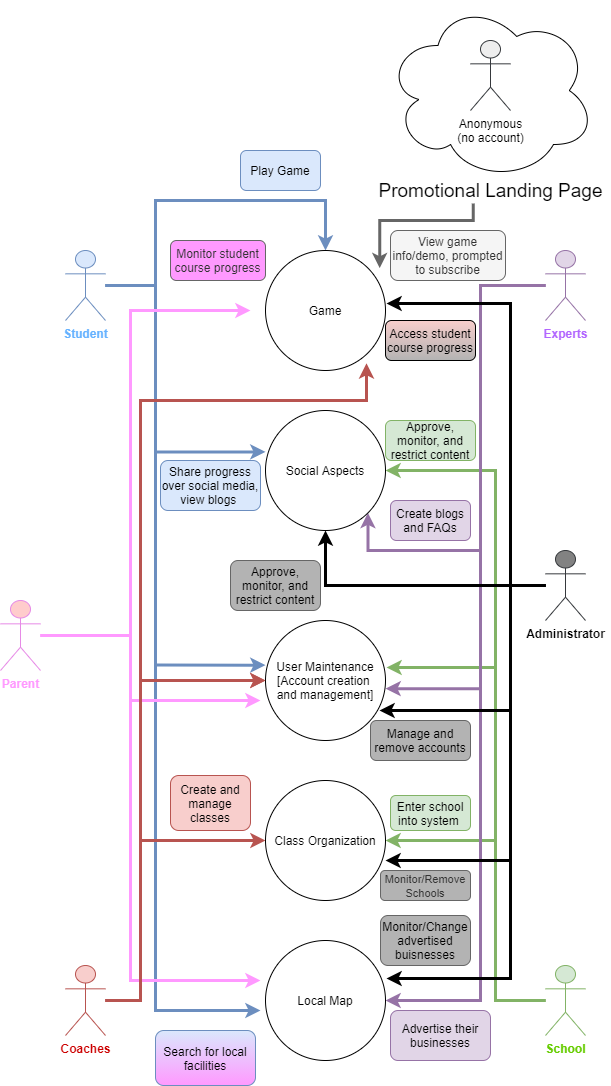

The diagram above was exported from draw.io. Its source (the exported page's mxGraphModel, read from the mxfile embedded in the PNG):
<mxGraphModel dx="1422" dy="762" grid="1" gridSize="10" guides="1" tooltips="1" connect="1" arrows="1" fold="1" page="1" pageScale="1" pageWidth="850" pageHeight="1100" background="#ffffff" math="0" shadow="0">
  <root>
    <mxCell id="0" />
    <mxCell id="1" parent="0" />
    <mxCell id="aKdUpl2IGSRtSc42sYGz-13" value="" style="ellipse;shape=cloud;whiteSpace=wrap;html=1;" parent="1" vertex="1">
      <mxGeometry x="465" y="790" width="210" height="180" as="geometry" />
    </mxCell>
    <mxCell id="pwb5FqtoMNE2PnRSoB7I-15" style="edgeStyle=orthogonalEdgeStyle;rounded=0;orthogonalLoop=1;jettySize=auto;html=1;entryX=0.5;entryY=0;entryDx=0;entryDy=0;fillColor=#dae8fc;strokeColor=#6c8ebf;strokeWidth=3;" parent="1" source="pwb5FqtoMNE2PnRSoB7I-1" target="pwb5FqtoMNE2PnRSoB7I-5" edge="1">
      <mxGeometry relative="1" as="geometry">
        <Array as="points">
          <mxPoint x="235" y="1075" />
          <mxPoint x="235" y="990" />
          <mxPoint x="405" y="990" />
        </Array>
      </mxGeometry>
    </mxCell>
    <mxCell id="pwb5FqtoMNE2PnRSoB7I-16" style="edgeStyle=orthogonalEdgeStyle;rounded=0;orthogonalLoop=1;jettySize=auto;html=1;entryX=0;entryY=0.345;entryDx=0;entryDy=0;entryPerimeter=0;fillColor=#dae8fc;strokeColor=#6c8ebf;strokeWidth=3;" parent="1" source="pwb5FqtoMNE2PnRSoB7I-1" target="pwb5FqtoMNE2PnRSoB7I-6" edge="1">
      <mxGeometry relative="1" as="geometry">
        <Array as="points">
          <mxPoint x="235" y="1075" />
          <mxPoint x="235" y="1241" />
        </Array>
      </mxGeometry>
    </mxCell>
    <mxCell id="pwb5FqtoMNE2PnRSoB7I-17" style="edgeStyle=orthogonalEdgeStyle;rounded=0;orthogonalLoop=1;jettySize=auto;html=1;entryX=0;entryY=0.372;entryDx=0;entryDy=0;entryPerimeter=0;fillColor=#dae8fc;strokeColor=#6c8ebf;strokeWidth=3;" parent="1" source="pwb5FqtoMNE2PnRSoB7I-1" target="pwb5FqtoMNE2PnRSoB7I-7" edge="1">
      <mxGeometry relative="1" as="geometry">
        <Array as="points">
          <mxPoint x="235" y="1075" />
          <mxPoint x="235" y="1455" />
        </Array>
      </mxGeometry>
    </mxCell>
    <mxCell id="pwb5FqtoMNE2PnRSoB7I-19" style="edgeStyle=orthogonalEdgeStyle;rounded=0;orthogonalLoop=1;jettySize=auto;html=1;fillColor=#dae8fc;strokeColor=#6c8ebf;strokeWidth=3;" parent="1" source="pwb5FqtoMNE2PnRSoB7I-1" edge="1">
      <mxGeometry relative="1" as="geometry">
        <Array as="points">
          <mxPoint x="235" y="1075" />
          <mxPoint x="235" y="1800" />
        </Array>
        <mxPoint x="340" y="1800" as="targetPoint" />
      </mxGeometry>
    </mxCell>
    <mxCell id="pwb5FqtoMNE2PnRSoB7I-1" value="&lt;font color=&quot;#66b2ff&quot;&gt;&lt;b&gt;Student&lt;/b&gt;&lt;/font&gt;" style="shape=umlActor;verticalLabelPosition=bottom;verticalAlign=top;html=1;outlineConnect=0;fillColor=#dae8fc;strokeColor=#6c8ebf;" parent="1" vertex="1">
      <mxGeometry x="145" y="1040" width="40" height="70" as="geometry" />
    </mxCell>
    <mxCell id="pwb5FqtoMNE2PnRSoB7I-12" style="edgeStyle=orthogonalEdgeStyle;rounded=0;orthogonalLoop=1;jettySize=auto;html=1;entryX=0;entryY=0.5;entryDx=0;entryDy=0;strokeWidth=3;fillColor=#f8cecc;strokeColor=#b85450;" parent="1" source="pwb5FqtoMNE2PnRSoB7I-2" target="pwb5FqtoMNE2PnRSoB7I-8" edge="1">
      <mxGeometry relative="1" as="geometry">
        <Array as="points">
          <mxPoint x="220" y="1790" />
          <mxPoint x="220" y="1630" />
        </Array>
      </mxGeometry>
    </mxCell>
    <mxCell id="pwb5FqtoMNE2PnRSoB7I-14" style="edgeStyle=orthogonalEdgeStyle;rounded=0;orthogonalLoop=1;jettySize=auto;html=1;entryX=0;entryY=0.5;entryDx=0;entryDy=0;strokeWidth=3;fillColor=#f8cecc;strokeColor=#b85450;" parent="1" source="pwb5FqtoMNE2PnRSoB7I-2" target="pwb5FqtoMNE2PnRSoB7I-7" edge="1">
      <mxGeometry relative="1" as="geometry">
        <Array as="points">
          <mxPoint x="220" y="1790" />
          <mxPoint x="220" y="1470" />
        </Array>
      </mxGeometry>
    </mxCell>
    <mxCell id="pwb5FqtoMNE2PnRSoB7I-2" value="&lt;b&gt;&lt;font color=&quot;#cc0000&quot;&gt;Coaches&lt;/font&gt;&lt;/b&gt;" style="shape=umlActor;verticalLabelPosition=bottom;verticalAlign=top;html=1;outlineConnect=0;fillColor=#f8cecc;strokeColor=#b85450;" parent="1" vertex="1">
      <mxGeometry x="145" y="1755" width="40" height="70" as="geometry" />
    </mxCell>
    <mxCell id="aKdUpl2IGSRtSc42sYGz-2" style="edgeStyle=orthogonalEdgeStyle;rounded=0;orthogonalLoop=1;jettySize=auto;html=1;strokeWidth=3;fillColor=#d5e8d4;strokeColor=#82b366;entryX=1;entryY=0.5;entryDx=0;entryDy=0;" parent="1" source="pwb5FqtoMNE2PnRSoB7I-3" target="pwb5FqtoMNE2PnRSoB7I-6" edge="1">
      <mxGeometry relative="1" as="geometry">
        <Array as="points">
          <mxPoint x="575" y="1790" />
          <mxPoint x="575" y="1260" />
        </Array>
        <mxPoint x="480" y="1270" as="targetPoint" />
      </mxGeometry>
    </mxCell>
    <mxCell id="aKdUpl2IGSRtSc42sYGz-3" style="edgeStyle=orthogonalEdgeStyle;rounded=0;orthogonalLoop=1;jettySize=auto;html=1;entryX=1;entryY=0.5;entryDx=0;entryDy=0;strokeWidth=3;fillColor=#d5e8d4;strokeColor=#82b366;" parent="1" source="pwb5FqtoMNE2PnRSoB7I-3" target="pwb5FqtoMNE2PnRSoB7I-8" edge="1">
      <mxGeometry relative="1" as="geometry">
        <Array as="points">
          <mxPoint x="575" y="1790" />
          <mxPoint x="575" y="1630" />
        </Array>
      </mxGeometry>
    </mxCell>
    <mxCell id="aKdUpl2IGSRtSc42sYGz-4" style="edgeStyle=orthogonalEdgeStyle;rounded=0;orthogonalLoop=1;jettySize=auto;html=1;entryX=1.008;entryY=0.392;entryDx=0;entryDy=0;entryPerimeter=0;strokeWidth=3;fillColor=#d5e8d4;strokeColor=#82b366;" parent="1" source="pwb5FqtoMNE2PnRSoB7I-3" target="pwb5FqtoMNE2PnRSoB7I-7" edge="1">
      <mxGeometry relative="1" as="geometry">
        <Array as="points">
          <mxPoint x="575" y="1790" />
          <mxPoint x="575" y="1457" />
        </Array>
      </mxGeometry>
    </mxCell>
    <mxCell id="pwb5FqtoMNE2PnRSoB7I-3" value="&lt;font color=&quot;#66cc00&quot;&gt;&lt;b&gt;School&lt;/b&gt;&lt;/font&gt;" style="shape=umlActor;verticalLabelPosition=bottom;verticalAlign=top;html=1;outlineConnect=0;fillColor=#d5e8d4;strokeColor=#82b366;" parent="1" vertex="1">
      <mxGeometry x="625" y="1755" width="40" height="70" as="geometry" />
    </mxCell>
    <mxCell id="pwb5FqtoMNE2PnRSoB7I-21" style="edgeStyle=orthogonalEdgeStyle;rounded=0;orthogonalLoop=1;jettySize=auto;html=1;strokeWidth=3;fillColor=#e1d5e7;strokeColor=#9673a6;entryX=1;entryY=1;entryDx=0;entryDy=0;" parent="1" source="pwb5FqtoMNE2PnRSoB7I-4" target="pwb5FqtoMNE2PnRSoB7I-6" edge="1">
      <mxGeometry relative="1" as="geometry">
        <mxPoint x="470" y="1310" as="targetPoint" />
        <Array as="points">
          <mxPoint x="560" y="1075" />
          <mxPoint x="560" y="1340" />
          <mxPoint x="447" y="1340" />
        </Array>
      </mxGeometry>
    </mxCell>
    <mxCell id="pwb5FqtoMNE2PnRSoB7I-23" style="edgeStyle=orthogonalEdgeStyle;rounded=0;orthogonalLoop=1;jettySize=auto;html=1;strokeWidth=3;entryX=1;entryY=0.568;entryDx=0;entryDy=0;entryPerimeter=0;fillColor=#e1d5e7;strokeColor=#9673a6;" parent="1" source="pwb5FqtoMNE2PnRSoB7I-4" target="pwb5FqtoMNE2PnRSoB7I-7" edge="1">
      <mxGeometry relative="1" as="geometry">
        <mxPoint x="545" y="1430" as="targetPoint" />
        <Array as="points">
          <mxPoint x="560" y="1075" />
          <mxPoint x="560" y="1478" />
        </Array>
      </mxGeometry>
    </mxCell>
    <mxCell id="pwb5FqtoMNE2PnRSoB7I-24" style="edgeStyle=orthogonalEdgeStyle;rounded=0;orthogonalLoop=1;jettySize=auto;html=1;strokeWidth=3;fillColor=#e1d5e7;strokeColor=#9673a6;entryX=1;entryY=0.5;entryDx=0;entryDy=0;" parent="1" source="pwb5FqtoMNE2PnRSoB7I-4" target="pwb5FqtoMNE2PnRSoB7I-9" edge="1">
      <mxGeometry relative="1" as="geometry">
        <mxPoint x="475" y="1803" as="targetPoint" />
        <Array as="points">
          <mxPoint x="560" y="1075" />
          <mxPoint x="560" y="1790" />
        </Array>
      </mxGeometry>
    </mxCell>
    <mxCell id="pwb5FqtoMNE2PnRSoB7I-4" value="&lt;b&gt;&lt;font color=&quot;#b266ff&quot;&gt;Experts&lt;/font&gt;&lt;/b&gt;" style="shape=umlActor;verticalLabelPosition=bottom;verticalAlign=top;html=1;outlineConnect=0;fillColor=#e1d5e7;strokeColor=#9673a6;" parent="1" vertex="1">
      <mxGeometry x="625" y="1040" width="40" height="70" as="geometry" />
    </mxCell>
    <mxCell id="pwb5FqtoMNE2PnRSoB7I-5" value="Game" style="ellipse;whiteSpace=wrap;html=1;aspect=fixed;" parent="1" vertex="1">
      <mxGeometry x="345" y="1040" width="120" height="120" as="geometry" />
    </mxCell>
    <mxCell id="pwb5FqtoMNE2PnRSoB7I-6" value="Social Aspects" style="ellipse;whiteSpace=wrap;html=1;aspect=fixed;" parent="1" vertex="1">
      <mxGeometry x="345" y="1200" width="120" height="120" as="geometry" />
    </mxCell>
    <mxCell id="pwb5FqtoMNE2PnRSoB7I-7" value="User Maintenance&lt;br&gt;[Account creation &lt;br&gt;and management]" style="ellipse;whiteSpace=wrap;html=1;aspect=fixed;" parent="1" vertex="1">
      <mxGeometry x="345" y="1410" width="120" height="120" as="geometry" />
    </mxCell>
    <mxCell id="pwb5FqtoMNE2PnRSoB7I-8" value="Class Organization" style="ellipse;whiteSpace=wrap;html=1;aspect=fixed;" parent="1" vertex="1">
      <mxGeometry x="345" y="1570" width="120" height="120" as="geometry" />
    </mxCell>
    <mxCell id="pwb5FqtoMNE2PnRSoB7I-9" value="Local Map" style="ellipse;whiteSpace=wrap;html=1;aspect=fixed;" parent="1" vertex="1">
      <mxGeometry x="345" y="1730" width="120" height="120" as="geometry" />
    </mxCell>
    <mxCell id="M2Bl9IIaNbUyKUMZ27l2-1" value="Play Game" style="text;html=1;strokeColor=#6c8ebf;fillColor=#dae8fc;align=center;verticalAlign=middle;whiteSpace=wrap;rounded=1;" parent="1" vertex="1">
      <mxGeometry x="320" y="940" width="80" height="40" as="geometry" />
    </mxCell>
    <mxCell id="M2Bl9IIaNbUyKUMZ27l2-3" value="Approve, monitor, and restrict content" style="text;html=1;strokeColor=#82b366;fillColor=#d5e8d4;align=center;verticalAlign=middle;whiteSpace=wrap;rounded=1;glass=0;shadow=0;sketch=0;" parent="1" vertex="1">
      <mxGeometry x="465" y="1210" width="90" height="40" as="geometry" />
    </mxCell>
    <mxCell id="M2Bl9IIaNbUyKUMZ27l2-4" value="Create and manage classes" style="text;html=1;strokeColor=#b85450;fillColor=#f8cecc;align=center;verticalAlign=middle;whiteSpace=wrap;rounded=1;" parent="1" vertex="1">
      <mxGeometry x="250" y="1565" width="80" height="55" as="geometry" />
    </mxCell>
    <mxCell id="M2Bl9IIaNbUyKUMZ27l2-5" value="Enter school into system&amp;nbsp;" style="text;html=1;strokeColor=#82b366;fillColor=#d5e8d4;align=center;verticalAlign=middle;whiteSpace=wrap;rounded=1;" parent="1" vertex="1">
      <mxGeometry x="470" y="1585" width="80" height="35" as="geometry" />
    </mxCell>
    <mxCell id="M2Bl9IIaNbUyKUMZ27l2-6" value="Search for local facilities" style="text;html=1;strokeColor=#6c8ebf;align=center;verticalAlign=middle;whiteSpace=wrap;rounded=1;gradientDirection=south;fillColor=#dae8fc;gradientColor=#FF99FF;" parent="1" vertex="1">
      <mxGeometry x="235" y="1820" width="100" height="55" as="geometry" />
    </mxCell>
    <mxCell id="M2Bl9IIaNbUyKUMZ27l2-7" value="Advertise their businesses" style="text;html=1;strokeColor=#9673a6;fillColor=#e1d5e7;align=center;verticalAlign=middle;whiteSpace=wrap;rounded=1;" parent="1" vertex="1">
      <mxGeometry x="470" y="1800" width="100" height="50" as="geometry" />
    </mxCell>
    <mxCell id="pt_DoDR8EXbeFaYHEonD-1" value="Create blogs and FAQs" style="text;html=1;strokeColor=#9673a6;fillColor=#e1d5e7;align=center;verticalAlign=middle;whiteSpace=wrap;rounded=1;fontSize=12;" parent="1" vertex="1">
      <mxGeometry x="470" y="1290" width="80" height="40" as="geometry" />
    </mxCell>
    <mxCell id="iAf6L48l1l0EhDLktwYC-10" style="edgeStyle=orthogonalEdgeStyle;rounded=0;orthogonalLoop=1;jettySize=auto;html=1;strokeWidth=3;fillColor=#f5f5f5;strokeColor=#666666;exitX=0.428;exitY=1.152;exitDx=0;exitDy=0;exitPerimeter=0;entryX=0.952;entryY=0.147;entryDx=0;entryDy=0;entryPerimeter=0;" parent="1" source="aKdUpl2IGSRtSc42sYGz-14" target="pwb5FqtoMNE2PnRSoB7I-5" edge="1">
      <mxGeometry relative="1" as="geometry">
        <mxPoint x="560" y="940" as="sourcePoint" />
        <Array as="points">
          <mxPoint x="553" y="1010" />
          <mxPoint x="459" y="1010" />
        </Array>
        <mxPoint x="460" y="1040" as="targetPoint" />
      </mxGeometry>
    </mxCell>
    <mxCell id="iAf6L48l1l0EhDLktwYC-1" value="Anonymous&lt;br&gt;(no account)" style="shape=umlActor;verticalLabelPosition=bottom;verticalAlign=top;html=1;outlineConnect=0;fillColor=#eeeeee;strokeColor=#36393d;" parent="1" vertex="1">
      <mxGeometry x="550" y="830" width="40" height="70" as="geometry" />
    </mxCell>
    <mxCell id="aKdUpl2IGSRtSc42sYGz-5" style="edgeStyle=orthogonalEdgeStyle;rounded=0;orthogonalLoop=1;jettySize=auto;html=1;entryX=0.95;entryY=0.75;entryDx=0;entryDy=0;entryPerimeter=0;strokeWidth=3;" parent="1" source="iAf6L48l1l0EhDLktwYC-2" target="pwb5FqtoMNE2PnRSoB7I-7" edge="1">
      <mxGeometry relative="1" as="geometry">
        <Array as="points">
          <mxPoint x="590" y="1375" />
          <mxPoint x="590" y="1500" />
        </Array>
      </mxGeometry>
    </mxCell>
    <mxCell id="aKdUpl2IGSRtSc42sYGz-8" style="edgeStyle=orthogonalEdgeStyle;rounded=0;orthogonalLoop=1;jettySize=auto;html=1;entryX=0.5;entryY=1;entryDx=0;entryDy=0;strokeWidth=3;" parent="1" source="iAf6L48l1l0EhDLktwYC-2" target="pwb5FqtoMNE2PnRSoB7I-6" edge="1">
      <mxGeometry relative="1" as="geometry">
        <Array as="points">
          <mxPoint x="405" y="1375" />
        </Array>
      </mxGeometry>
    </mxCell>
    <mxCell id="aKdUpl2IGSRtSc42sYGz-10" style="edgeStyle=orthogonalEdgeStyle;rounded=0;orthogonalLoop=1;jettySize=auto;html=1;entryX=1;entryY=0.667;entryDx=0;entryDy=0;entryPerimeter=0;strokeWidth=3;" parent="1" source="iAf6L48l1l0EhDLktwYC-2" target="pwb5FqtoMNE2PnRSoB7I-8" edge="1">
      <mxGeometry relative="1" as="geometry">
        <Array as="points">
          <mxPoint x="590" y="1375" />
          <mxPoint x="590" y="1650" />
        </Array>
      </mxGeometry>
    </mxCell>
    <mxCell id="aKdUpl2IGSRtSc42sYGz-11" style="edgeStyle=orthogonalEdgeStyle;rounded=0;orthogonalLoop=1;jettySize=auto;html=1;entryX=1.008;entryY=0.317;entryDx=0;entryDy=0;entryPerimeter=0;strokeWidth=3;" parent="1" source="iAf6L48l1l0EhDLktwYC-2" target="pwb5FqtoMNE2PnRSoB7I-9" edge="1">
      <mxGeometry relative="1" as="geometry">
        <Array as="points">
          <mxPoint x="590" y="1375" />
          <mxPoint x="590" y="1768" />
        </Array>
      </mxGeometry>
    </mxCell>
    <mxCell id="aKdUpl2IGSRtSc42sYGz-12" style="edgeStyle=orthogonalEdgeStyle;rounded=0;orthogonalLoop=1;jettySize=auto;html=1;entryX=1.008;entryY=0.442;entryDx=0;entryDy=0;entryPerimeter=0;strokeWidth=3;" parent="1" source="iAf6L48l1l0EhDLktwYC-2" target="pwb5FqtoMNE2PnRSoB7I-5" edge="1">
      <mxGeometry relative="1" as="geometry">
        <Array as="points">
          <mxPoint x="590" y="1375" />
          <mxPoint x="590" y="1093" />
        </Array>
      </mxGeometry>
    </mxCell>
    <mxCell id="iAf6L48l1l0EhDLktwYC-2" value="&lt;b&gt;Administrator&lt;/b&gt;" style="shape=umlActor;verticalLabelPosition=bottom;verticalAlign=top;html=1;outlineConnect=0;strokeColor=#36393d;fillColor=#828282;" parent="1" vertex="1">
      <mxGeometry x="625" y="1340" width="40" height="70" as="geometry" />
    </mxCell>
    <mxCell id="iAf6L48l1l0EhDLktwYC-7" value="Access student course progress" style="text;html=1;align=center;verticalAlign=middle;whiteSpace=wrap;rounded=1;fillColor=#f8cecc;gradientColor=#B3B3B3;strokeColor=#000000;" parent="1" vertex="1">
      <mxGeometry x="465" y="1110" width="90" height="40" as="geometry" />
    </mxCell>
    <mxCell id="aKdUpl2IGSRtSc42sYGz-14" value="&lt;font style=&quot;font-size: 19px&quot;&gt;Promotional Landing Page&lt;/font&gt;" style="text;html=1;align=center;verticalAlign=middle;resizable=0;points=[];autosize=1;" parent="1" vertex="1">
      <mxGeometry x="450" y="970" width="240" height="20" as="geometry" />
    </mxCell>
    <mxCell id="iAf6L48l1l0EhDLktwYC-8" value="View game info/demo, prompted to subscribe" style="text;html=1;strokeColor=#666666;fillColor=#f5f5f5;align=center;verticalAlign=middle;whiteSpace=wrap;rounded=1;fontColor=#333333;" parent="1" vertex="1">
      <mxGeometry x="470" y="1020" width="115" height="50" as="geometry" />
    </mxCell>
    <mxCell id="GmQdzLTKt-yaJtXQztek-3" style="edgeStyle=orthogonalEdgeStyle;rounded=0;orthogonalLoop=1;jettySize=auto;html=1;strokeColor=#FF99FF;strokeWidth=3;fontSize=12;" parent="1" source="aKdUpl2IGSRtSc42sYGz-19" edge="1">
      <mxGeometry relative="1" as="geometry">
        <mxPoint x="330" y="1100" as="targetPoint" />
        <Array as="points">
          <mxPoint x="210" y="1425" />
          <mxPoint x="210" y="1100" />
        </Array>
      </mxGeometry>
    </mxCell>
    <mxCell id="GmQdzLTKt-yaJtXQztek-4" style="edgeStyle=orthogonalEdgeStyle;rounded=0;orthogonalLoop=1;jettySize=auto;html=1;strokeColor=#FF99FF;strokeWidth=3;fontSize=12;" parent="1" source="aKdUpl2IGSRtSc42sYGz-19" edge="1">
      <mxGeometry relative="1" as="geometry">
        <mxPoint x="340" y="1490" as="targetPoint" />
        <Array as="points">
          <mxPoint x="210" y="1425" />
          <mxPoint x="210" y="1490" />
          <mxPoint x="330" y="1490" />
        </Array>
      </mxGeometry>
    </mxCell>
    <mxCell id="GmQdzLTKt-yaJtXQztek-5" style="edgeStyle=orthogonalEdgeStyle;rounded=0;orthogonalLoop=1;jettySize=auto;html=1;strokeColor=#FF99FF;strokeWidth=3;fontSize=12;" parent="1" source="aKdUpl2IGSRtSc42sYGz-19" edge="1">
      <mxGeometry relative="1" as="geometry">
        <mxPoint x="340" y="1770" as="targetPoint" />
        <Array as="points">
          <mxPoint x="210" y="1425" />
          <mxPoint x="210" y="1770" />
        </Array>
      </mxGeometry>
    </mxCell>
    <mxCell id="aKdUpl2IGSRtSc42sYGz-19" value="&lt;b&gt;&lt;font color=&quot;#ff99ff&quot;&gt;Parent&lt;/font&gt;&lt;/b&gt;" style="shape=umlActor;verticalLabelPosition=bottom;verticalAlign=top;html=1;outlineConnect=0;fillColor=#ffcccc;strokeColor=#E68AE6;" parent="1" vertex="1">
      <mxGeometry x="80" y="1390" width="40" height="70" as="geometry" />
    </mxCell>
    <mxCell id="L0L1T5n0WcezSuanKfq5-3" style="edgeStyle=orthogonalEdgeStyle;rounded=0;orthogonalLoop=1;jettySize=auto;html=1;entryX=0;entryY=0.5;entryDx=0;entryDy=0;strokeWidth=3;fillColor=#f8cecc;strokeColor=#b85450;" parent="1" edge="1">
      <mxGeometry relative="1" as="geometry">
        <Array as="points">
          <mxPoint x="220" y="1790" />
          <mxPoint x="220" y="1470" />
        </Array>
        <mxPoint x="185" y="1790.0000000000002" as="sourcePoint" />
        <mxPoint x="344.99999999999454" y="1470" as="targetPoint" />
      </mxGeometry>
    </mxCell>
    <mxCell id="L0L1T5n0WcezSuanKfq5-4" value="&lt;font color=&quot;#000000&quot;&gt;Monitor/Change advertised buisnesses&lt;/font&gt;" style="text;html=1;strokeColor=#666666;align=center;verticalAlign=middle;whiteSpace=wrap;rounded=1;fontColor=#333333;fillColor=#B3B3B3;" parent="1" vertex="1">
      <mxGeometry x="460" y="1705" width="90" height="50" as="geometry" />
    </mxCell>
    <mxCell id="L0L1T5n0WcezSuanKfq5-11" value="&lt;font style=&quot;font-size: 11px&quot;&gt;Monitor/Remove Schools&lt;/font&gt;" style="text;html=1;strokeColor=#666666;align=center;verticalAlign=middle;whiteSpace=wrap;rounded=1;fontColor=#333333;fillColor=#B3B3B3;" parent="1" vertex="1">
      <mxGeometry x="460" y="1660" width="90" height="30" as="geometry" />
    </mxCell>
    <mxCell id="L0L1T5n0WcezSuanKfq5-12" value="&lt;span style=&quot;color: rgb(0 , 0 , 0)&quot;&gt;Approve, monitor, and restrict content&lt;/span&gt;" style="text;html=1;strokeColor=#666666;align=center;verticalAlign=middle;whiteSpace=wrap;rounded=1;fontColor=#333333;fillColor=#B3B3B3;" parent="1" vertex="1">
      <mxGeometry x="310" y="1350" width="90" height="50" as="geometry" />
    </mxCell>
    <mxCell id="L0L1T5n0WcezSuanKfq5-20" value="Monitor student course progress" style="text;html=1;strokeColor=#666666;align=center;verticalAlign=middle;whiteSpace=wrap;rounded=1;fontColor=#333333;fillColor=#FF99FF;" parent="1" vertex="1">
      <mxGeometry x="250" y="1030" width="95" height="40" as="geometry" />
    </mxCell>
    <mxCell id="L0L1T5n0WcezSuanKfq5-22" value="&lt;span style=&quot;color: rgb(0 , 0 , 0)&quot;&gt;Manage and remove accounts&lt;/span&gt;" style="text;html=1;strokeColor=#666666;align=center;verticalAlign=middle;whiteSpace=wrap;rounded=1;fontColor=#333333;fillColor=#B3B3B3;" parent="1" vertex="1">
      <mxGeometry x="450" y="1510" width="100" height="40" as="geometry" />
    </mxCell>
    <mxCell id="L0L1T5n0WcezSuanKfq5-24" style="edgeStyle=orthogonalEdgeStyle;rounded=0;orthogonalLoop=1;jettySize=auto;html=1;strokeWidth=3;fillColor=#f8cecc;strokeColor=#b85450;entryX=0.842;entryY=0.94;entryDx=0;entryDy=0;entryPerimeter=0;" parent="1" target="pwb5FqtoMNE2PnRSoB7I-5" edge="1">
      <mxGeometry relative="1" as="geometry">
        <Array as="points">
          <mxPoint x="220" y="1790" />
          <mxPoint x="220" y="1190" />
          <mxPoint x="446" y="1190" />
        </Array>
        <mxPoint x="185" y="1789.97" as="sourcePoint" />
        <mxPoint x="400" y="1170" as="targetPoint" />
      </mxGeometry>
    </mxCell>
    <mxCell id="M2Bl9IIaNbUyKUMZ27l2-2" value="Share progress over social media, view blogs&amp;nbsp;" style="text;html=1;strokeColor=#6c8ebf;fillColor=#dae8fc;align=center;verticalAlign=middle;whiteSpace=wrap;rounded=1;" parent="1" vertex="1">
      <mxGeometry x="240" y="1250" width="100" height="50" as="geometry" />
    </mxCell>
  </root>
</mxGraphModel>